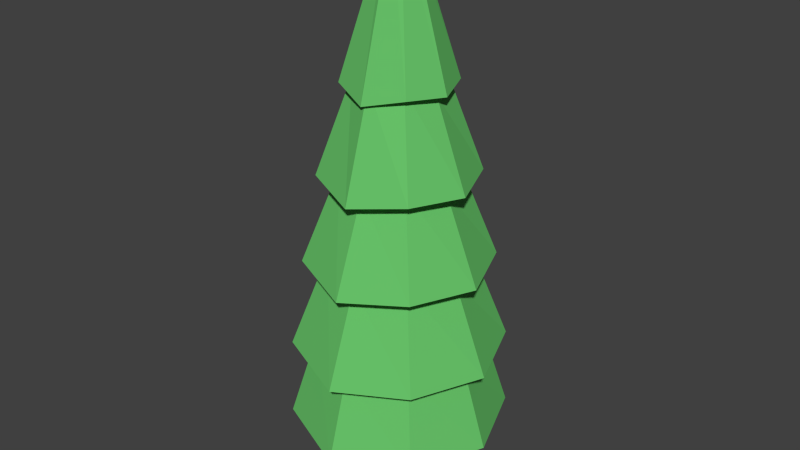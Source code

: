# Source: AK_nadelbaum.blend  (saved by Blender 2.75.0; exported with 4.5.12 LTS)
import bpy
from mathutils import Matrix  # noqa: F401  (used for matrix-valued properties, if any)

bpy.ops.wm.read_factory_settings(use_empty=True)
scene = bpy.context.scene
scene.name = 'Scene'

# ---- collections
col_collection_1 = bpy.data.collections.new('Collection 1'); scene.collection.children.link(col_collection_1)

# ---- materials (node trees are filled in below, after node groups)
mat_stamm_001 = bpy.data.materials.new('stamm.001')
mat_stamm_001.alpha_threshold = 0.0
mat_stamm_001.diffuse_color = (0.1946, 0.08438, 0.04667, 1.0)
mat_stamm_001.roughness = 0.5
mat_nadeln_001 = bpy.data.materials.new('nadeln.001')
mat_nadeln_001.alpha_threshold = 0.0
mat_nadeln_001.diffuse_color = (0.1413, 0.5583, 0.147, 1.0)
mat_nadeln_001.roughness = 0.5
mat_stamm = bpy.data.materials.new('stamm')
mat_stamm.alpha_threshold = 0.0
mat_stamm.diffuse_color = (0.1274, 0.05286, 0.008023, 1.0)
mat_stamm.roughness = 0.5

# ---- material node trees
mat_stamm_001.use_nodes = True; mat_stamm_001.node_tree.nodes.clear()
_N = mat_stamm_001.node_tree.nodes; _L = mat_stamm_001.node_tree.links
n0 = _N.new('ShaderNodeOutputMaterial'); n0.name = 'Material Output'; n0.location = (300, 300)
n1 = _N.new('ShaderNodeBsdfDiffuse'); n1.name = 'Diffuse BSDF'; n1.location = (10, 300)
n1.inputs[0].default_value = (0.196, 0.08471, 0.04736, 1.0)
_L.new(n1.outputs[0], n0.inputs[0])
n0.is_active_output = True
mat_nadeln_001.use_nodes = True; mat_nadeln_001.node_tree.nodes.clear()
_N = mat_nadeln_001.node_tree.nodes; _L = mat_nadeln_001.node_tree.links
n0 = _N.new('ShaderNodeOutputMaterial'); n0.name = 'Material Output'; n0.location = (300, 300)
n1 = _N.new('ShaderNodeBsdfDiffuse'); n1.name = 'Diffuse BSDF'; n1.location = (10, 300)
n1.inputs[0].default_value = (0.1419, 0.5596, 0.1461, 1.0)
_L.new(n1.outputs[0], n0.inputs[0])
n0.is_active_output = True
mat_stamm.use_nodes = True; mat_stamm.node_tree.nodes.clear()
_N = mat_stamm.node_tree.nodes; _L = mat_stamm.node_tree.links
n0 = _N.new('ShaderNodeOutputMaterial'); n0.name = 'Material Output'; n0.location = (300, 300)
n1 = _N.new('ShaderNodeBsdfDiffuse'); n1.name = 'Diffuse BSDF'; n1.location = (10, 300)
n1.inputs[0].default_value = (0.1282, 0.0533, 0.008041, 1.0)
_L.new(n1.outputs[0], n0.inputs[0])
n0.is_active_output = True

# ---- world
world_world = bpy.data.worlds.new('World'); scene.world = world_world
world_world.color = (0.05088, 0.05088, 0.05088)
world_world.use_sun_shadow = False
world_world.sun_shadow_jitter_overblur = 0.0
world_world.cycles.sampling_method = 'MANUAL'
world_world.cycles.sample_map_resolution = 256

# ---- meshes
me_cylinder_001 = bpy.data.meshes.new('Cylinder.001')
me_cylinder_001.from_pydata([(0.0, 1.0, -1.0), (0.0, 1.0, 1.0), (0.7071, 0.7071, -1.0), (0.7071, 0.7071, 1.0), (1.0, -4.371e-08, -1.0), (1.0, -4.371e-08, 1.0), (0.7071, -0.7071, -1.0), (0.7071, -0.7071, 1.0), (-8.742e-08, -1.0, -1.0), (-8.742e-08, -1.0, 1.0), (-0.7071, -0.7071, -1.0), (-0.7071, -0.7071, 1.0), (-1.0, 1.192e-08, -1.0), (-1.0, 1.192e-08, 1.0), (-0.7071, 0.7071, -1.0), (-0.7071, 0.7071, 1.0), (-1.906e-09, 0.7442, 0.0), (0.5262, 0.5262, 0.0), (0.7442, -3.062e-08, 0.0), (0.5262, -0.5262, 0.0), (-6.697e-08, -0.7442, 0.0), (-0.5262, -0.5262, 0.0), (-0.7442, 1.078e-08, 0.0), (-0.5262, 0.5262, 0.0)], [], [(16, 1, 3, 17), (17, 3, 5, 18), (18, 5, 7, 19), (19, 7, 9, 20), (20, 9, 11, 21), (21, 11, 13, 22), (3, 1, 15, 13, 11, 9, 7, 5), (23, 15, 1, 16), (22, 13, 15, 23), (0, 2, 4, 6, 8, 10, 12, 14), (12, 22, 23, 14), (14, 23, 16, 0), (10, 21, 22, 12), (8, 20, 21, 10), (6, 19, 20, 8), (4, 18, 19, 6), (2, 17, 18, 4), (0, 16, 17, 2)])
me_cylinder_001.materials.append(mat_stamm_001)
me_cylinder_001.use_remesh_preserve_volume = False
me_cylinder_001.use_remesh_preserve_attributes = False
me_cylinder_001.use_mirror_vertex_groups = False
me_cylinder_001.update()
me_cylinder = bpy.data.meshes.new('Cylinder')
me_cylinder.from_pydata([(0.0004214, 1.126, -1.121), (-8.815e-09, 0.1283, 4.973), (0.8209, 0.8209, -1.0), (0.09074, 0.09074, 4.973), (1.126, 0.0004214, -1.121), (0.1283, 3.221e-09, 4.973), (0.8209, -0.8209, -1.0), (0.09074, -0.09074, 4.973), (0.0004213, -1.125, -1.121), (-2.003e-08, -0.1283, 4.973), (-0.8209, -0.8209, -1.0), (-0.09074, -0.09074, 4.973), (-1.125, 0.0004214, -1.121), (-0.1283, 1.036e-08, 4.973), (-0.8209, 0.8209, -1.0), (-0.09074, 0.09074, 4.973), (0.0004214, 0.5059, 3.184), (0.3687, 0.3687, 3.305), (0.5059, 0.0004214, 3.184), (0.3687, -0.3687, 3.305), (-4.567e-08, -0.5215, 3.305), (-0.3687, -0.3687, 3.305), (-0.5215, 1.055e-08, 3.305), (-0.3687, 0.3687, 3.305), (0.4839, 0.4839, 2.208), (0.6638, 0.0004214, 2.088), (0.4839, -0.4839, 2.208), (0.0004213, -0.6629, 2.088), (-0.4839, -0.4839, 2.208), (-0.6629, 0.0004214, 2.088), (-0.4839, 0.4839, 2.208), (0.0004214, 0.6638, 2.088), (0.5986, 0.5986, 1.116), (0.821, 0.0004214, 0.9958), (0.5986, -0.5986, 1.116), (0.0004213, -0.8202, 0.9958), (-0.5986, -0.5986, 1.116), (-0.8202, 0.0004214, 0.9958), (-0.5986, 0.5986, 1.116), (0.0004214, 0.821, 0.9958), (0.7163, 0.7163, -0.003769), (0.9823, 0.0004214, -0.1243), (0.7163, -0.7163, -0.003769), (0.0004213, -0.9815, -0.1243), (-0.7163, -0.7163, -0.003769), (-0.9815, 0.0004214, -0.1243), (-0.7163, 0.7163, -0.003769), (0.0004214, 0.9823, -0.1243), (0.0004214, 0.6507, 3.107), (0.4744, 0.4744, 3.227), (0.6507, 0.0004214, 3.184), (0.4744, -0.4744, 3.227), (0.0004214, -0.6498, 3.107), (-0.4744, -0.4744, 3.227), (-0.6498, 0.0004214, 3.184), (-0.4744, 0.4744, 3.227), (0.0004214, 0.9273, 2.01), (0.6762, 0.6762, 2.131), (0.9273, 0.0004214, 2.088), (0.6762, -0.6762, 2.131), (0.0004213, -0.9264, 2.01), (-0.6762, -0.6762, 2.131), (-0.9264, 0.0004214, 2.088), (-0.6762, 0.6762, 2.131), (0.0004214, 1.116, 0.9185), (0.8138, 0.8138, 1.039), (1.116, 0.0004213, 0.9958), (0.8138, -0.8138, 1.039), (0.0004213, -1.115, 0.9185), (-0.8138, -0.8138, 1.039), (-1.115, 0.0004214, 0.9958), (-0.8138, 0.8138, 1.039), (0.0004214, 1.272, -0.2017), (0.9274, 0.9274, -0.08114), (1.272, 0.0004213, -0.1243), (0.9274, -0.9274, -0.08114), (0.0004213, -1.271, -0.2017), (-0.9274, -0.9274, -0.08114), (-1.271, 0.0004214, -0.1243), (-0.9274, 0.9274, -0.08114), (0.9532, 0.9532, -1.077), (1.307, 0.0004213, -1.121), (0.9532, -0.9532, -1.077), (0.0004213, -1.306, -1.198), (-0.9532, -0.9532, -1.077), (-1.306, 0.0004214, -1.121), (-0.9532, 0.9532, -1.077), (0.0004214, 1.307, -1.198)], [], [(48, 1, 3, 49), (49, 3, 5, 50), (50, 5, 7, 51), (51, 7, 9, 52), (52, 9, 11, 53), (53, 11, 13, 54), (3, 1, 15, 13, 11, 9, 7, 5), (55, 15, 1, 48), (54, 13, 15, 55), (0, 2, 4, 6, 8, 10, 12, 14), (62, 22, 23, 63), (63, 23, 16, 56), (61, 21, 22, 62), (60, 20, 21, 61), (59, 19, 20, 60), (58, 18, 19, 59), (57, 17, 18, 58), (56, 16, 17, 57), (64, 31, 24, 65), (65, 24, 25, 66), (66, 25, 26, 67), (67, 26, 27, 68), (68, 27, 28, 69), (69, 28, 29, 70), (71, 30, 31, 64), (70, 29, 30, 71), (78, 37, 38, 79), (79, 38, 39, 72), (77, 36, 37, 78), (76, 35, 36, 77), (75, 34, 35, 76), (74, 33, 34, 75), (73, 32, 33, 74), (72, 39, 32, 73), (87, 47, 40, 80), (80, 40, 41, 81), (81, 41, 42, 82), (82, 42, 43, 83), (83, 43, 44, 84), (84, 44, 45, 85), (86, 46, 47, 87), (85, 45, 46, 86), (22, 54, 55, 23), (23, 55, 48, 16), (21, 53, 54, 22), (20, 52, 53, 21), (19, 51, 52, 20), (18, 50, 51, 19), (17, 49, 50, 18), (16, 48, 49, 17), (31, 56, 57, 24), (24, 57, 58, 25), (25, 58, 59, 26), (26, 59, 60, 27), (27, 60, 61, 28), (28, 61, 62, 29), (30, 63, 56, 31), (29, 62, 63, 30), (37, 70, 71, 38), (38, 71, 64, 39), (36, 69, 70, 37), (35, 68, 69, 36), (34, 67, 68, 35), (33, 66, 67, 34), (32, 65, 66, 33), (39, 64, 65, 32), (47, 72, 73, 40), (40, 73, 74, 41), (41, 74, 75, 42), (42, 75, 76, 43), (43, 76, 77, 44), (44, 77, 78, 45), (46, 79, 72, 47), (45, 78, 79, 46), (12, 85, 86, 14), (14, 86, 87, 0), (10, 84, 85, 12), (8, 83, 84, 10), (6, 82, 83, 8), (4, 81, 82, 6), (2, 80, 81, 4), (0, 87, 80, 2)])
me_cylinder.materials.append(mat_nadeln_001)
me_cylinder.materials.append(mat_stamm)
me_cylinder.use_remesh_preserve_volume = False
me_cylinder.use_remesh_preserve_attributes = False
me_cylinder.use_mirror_vertex_groups = False
me_cylinder.update()

# ---- objects
ob_cylinder_001 = bpy.data.objects.new('Cylinder.001', me_cylinder_001)
ob_cylinder = bpy.data.objects.new('Cylinder', me_cylinder)

# ---- transforms, parenting, visibility, modifiers, constraints
ob_cylinder_001.location = (0.0, 0.0, 0.7734)
ob_cylinder_001.scale = (0.3555, 0.3555, 0.7247)
ob_cylinder_001.lineart.crease_threshold = 0.0
ob_cylinder.location = (0.01299, -0.005501, 2.112)
ob_cylinder.lineart.crease_threshold = 0.0

# ---- collection membership
col_collection_1.objects.link(ob_cylinder_001)
col_collection_1.objects.link(ob_cylinder)

# ---- scene / render settings (as saved in the file)
scene.frame_start = 1; scene.frame_end = 250; scene.frame_set(1)
scene.render.engine = 'CYCLES'
scene.render.image_settings.color_depth = '16'
scene.render.image_settings.compression = 0
scene.render.resolution_percentage = 50
scene.render.dither_intensity = 0.0
scene.cycles.use_denoising = False
scene.cycles.samples = 100
scene.cycles.sampling_pattern = 'TABULATED_SOBOL'
scene.cycles.light_sampling_threshold = 0.0
scene.cycles.use_adaptive_sampling = False
scene.cycles.use_light_tree = False
scene.cycles.blur_glossy = 0.0
scene.cycles.pixel_filter_type = 'GAUSSIAN'
scene.cycles.sample_clamp_indirect = 0.0
scene.view_settings.view_transform = 'Standard'
bpy.context.view_layer.update()

# ---- added for rendering (the .blend has no active camera and no usable light): camera, sun
cam_auto = bpy.data.cameras.new('AutoCamera')
cam_auto.lens = 50.0
cam_auto.sensor_width = 36.0
cam_auto.clip_end = 1000.0
ob_auto_camera = bpy.data.objects.new('AutoCamera', cam_auto)
scene.collection.objects.link(ob_auto_camera)
ob_auto_camera.location = (7.36676, -8.8291, 9.44946)
ob_auto_camera.rotation_euler = (1.09748, -7.21219e-08, 0.694738)
scene.camera = ob_auto_camera
light_auto_sun = bpy.data.lights.new('AutoSun', 'SUN')
light_auto_sun.energy = 3.0
light_auto_sun.angle = 0.0523599
ob_auto_sun = bpy.data.objects.new('AutoSun', light_auto_sun)
scene.collection.objects.link(ob_auto_sun)
ob_auto_sun.rotation_euler = (0.872665, 0.174533, 0.523599)
bpy.context.view_layer.update()
